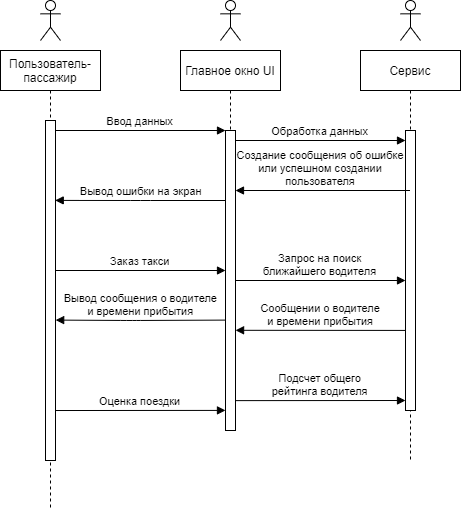

The diagram above was exported from draw.io. Its source (the exported page's mxGraphModel, read from the mxfile embedded in the PNG):
<mxGraphModel dx="1037" dy="877" grid="1" gridSize="10" guides="1" tooltips="1" connect="1" arrows="1" fold="1" page="1" pageScale="1" pageWidth="850" pageHeight="1100" math="0" shadow="0">
  <root>
    <mxCell id="0" />
    <mxCell id="1" parent="0" />
    <mxCell id="3nuBFxr9cyL0pnOWT2aG-1" value="Пользователь-&#10;пассажир" style="shape=umlLifeline;perimeter=lifelinePerimeter;container=1;collapsible=0;recursiveResize=0;rounded=0;shadow=0;strokeWidth=1;" parent="1" vertex="1">
      <mxGeometry x="120" y="80" width="100" height="460" as="geometry" />
    </mxCell>
    <mxCell id="3nuBFxr9cyL0pnOWT2aG-2" value="" style="points=[];perimeter=orthogonalPerimeter;rounded=0;shadow=0;strokeWidth=1;" parent="3nuBFxr9cyL0pnOWT2aG-1" vertex="1">
      <mxGeometry x="45" y="70" width="10" height="340" as="geometry" />
    </mxCell>
    <mxCell id="CjpqD70qQ3Xv2o_cG2mk-12" value="Заказ такси" style="verticalAlign=bottom;endArrow=block;entryX=0;entryY=0;shadow=0;strokeWidth=1;" edge="1" parent="3nuBFxr9cyL0pnOWT2aG-1">
      <mxGeometry relative="1" as="geometry">
        <mxPoint x="55" y="220.0000000000001" as="sourcePoint" />
        <mxPoint x="225" y="220.0000000000001" as="targetPoint" />
      </mxGeometry>
    </mxCell>
    <mxCell id="3nuBFxr9cyL0pnOWT2aG-5" value="Главное окно UI" style="shape=umlLifeline;perimeter=lifelinePerimeter;container=1;collapsible=0;recursiveResize=0;rounded=0;shadow=0;strokeWidth=1;" parent="1" vertex="1">
      <mxGeometry x="300" y="80" width="100" height="380" as="geometry" />
    </mxCell>
    <mxCell id="3nuBFxr9cyL0pnOWT2aG-6" value="" style="points=[];perimeter=orthogonalPerimeter;rounded=0;shadow=0;strokeWidth=1;" parent="3nuBFxr9cyL0pnOWT2aG-5" vertex="1">
      <mxGeometry x="45" y="80" width="10" height="300" as="geometry" />
    </mxCell>
    <mxCell id="3nuBFxr9cyL0pnOWT2aG-8" value="Ввод данных" style="verticalAlign=bottom;endArrow=block;entryX=0;entryY=0;shadow=0;strokeWidth=1;" parent="1" source="3nuBFxr9cyL0pnOWT2aG-2" target="3nuBFxr9cyL0pnOWT2aG-6" edge="1">
      <mxGeometry relative="1" as="geometry">
        <mxPoint x="275" y="160" as="sourcePoint" />
      </mxGeometry>
    </mxCell>
    <mxCell id="3nuBFxr9cyL0pnOWT2aG-9" value="Создание сообщения об ошибке &#10;или успешном создании &#10;пользователя" style="verticalAlign=bottom;endArrow=block;shadow=0;strokeWidth=1;entryX=0.973;entryY=0.235;entryDx=0;entryDy=0;entryPerimeter=0;labelBackgroundColor=none;" parent="1" source="3nuBFxr9cyL0pnOWT2aG-6" target="3nuBFxr9cyL0pnOWT2aG-2" edge="1">
      <mxGeometry x="-1" y="-96" relative="1" as="geometry">
        <mxPoint x="240" y="200" as="sourcePoint" />
        <mxPoint x="180" y="230" as="targetPoint" />
        <Array as="points">
          <mxPoint x="260" y="230" />
        </Array>
        <mxPoint x="95" y="86" as="offset" />
      </mxGeometry>
    </mxCell>
    <mxCell id="CjpqD70qQ3Xv2o_cG2mk-1" value="" style="shape=umlActor;verticalLabelPosition=bottom;verticalAlign=top;html=1;outlineConnect=0;" vertex="1" parent="1">
      <mxGeometry x="160" y="30" width="20" height="40" as="geometry" />
    </mxCell>
    <mxCell id="CjpqD70qQ3Xv2o_cG2mk-2" value="" style="shape=umlActor;verticalLabelPosition=bottom;verticalAlign=top;html=1;outlineConnect=0;" vertex="1" parent="1">
      <mxGeometry x="340" y="30" width="20" height="40" as="geometry" />
    </mxCell>
    <mxCell id="CjpqD70qQ3Xv2o_cG2mk-6" value="Сервис" style="shape=umlLifeline;perimeter=lifelinePerimeter;container=1;collapsible=0;recursiveResize=0;rounded=0;shadow=0;strokeWidth=1;" vertex="1" parent="1">
      <mxGeometry x="480" y="80" width="100" height="410" as="geometry" />
    </mxCell>
    <mxCell id="CjpqD70qQ3Xv2o_cG2mk-7" value="" style="points=[];perimeter=orthogonalPerimeter;rounded=0;shadow=0;strokeWidth=1;" vertex="1" parent="CjpqD70qQ3Xv2o_cG2mk-6">
      <mxGeometry x="45" y="80" width="10" height="280" as="geometry" />
    </mxCell>
    <mxCell id="CjpqD70qQ3Xv2o_cG2mk-11" value="Вывод ошибки на экран" style="verticalAlign=bottom;endArrow=block;entryX=1;entryY=0;shadow=0;strokeWidth=1;" edge="1" parent="CjpqD70qQ3Xv2o_cG2mk-6" source="CjpqD70qQ3Xv2o_cG2mk-6">
      <mxGeometry x="1" y="96" relative="1" as="geometry">
        <mxPoint x="40" y="140" as="sourcePoint" />
        <mxPoint x="-125" y="140" as="targetPoint" />
        <mxPoint x="-95" y="-86" as="offset" />
      </mxGeometry>
    </mxCell>
    <mxCell id="CjpqD70qQ3Xv2o_cG2mk-13" value="Запрос на поиск &#10;ближайшего водителя" style="verticalAlign=bottom;endArrow=block;entryX=0;entryY=0;shadow=0;strokeWidth=1;labelBackgroundColor=none;" edge="1" parent="CjpqD70qQ3Xv2o_cG2mk-6">
      <mxGeometry relative="1" as="geometry">
        <mxPoint x="-125" y="230.0000000000001" as="sourcePoint" />
        <mxPoint x="45" y="230.0000000000001" as="targetPoint" />
      </mxGeometry>
    </mxCell>
    <mxCell id="CjpqD70qQ3Xv2o_cG2mk-17" value="Подсчет общего &#10;рейтинга водителя" style="verticalAlign=bottom;endArrow=block;shadow=0;strokeWidth=1;exitX=1;exitY=0.853;exitDx=0;exitDy=0;exitPerimeter=0;entryX=-0.003;entryY=0.933;entryDx=0;entryDy=0;entryPerimeter=0;" edge="1" parent="CjpqD70qQ3Xv2o_cG2mk-6">
      <mxGeometry relative="1" as="geometry">
        <mxPoint x="-124.97000000000003" y="350.12" as="sourcePoint" />
        <mxPoint x="45" y="349.9999999999999" as="targetPoint" />
      </mxGeometry>
    </mxCell>
    <mxCell id="CjpqD70qQ3Xv2o_cG2mk-8" value="" style="shape=umlActor;verticalLabelPosition=bottom;verticalAlign=top;html=1;outlineConnect=0;" vertex="1" parent="1">
      <mxGeometry x="520" y="30" width="20" height="40" as="geometry" />
    </mxCell>
    <mxCell id="CjpqD70qQ3Xv2o_cG2mk-9" value="Обработка данных" style="verticalAlign=bottom;endArrow=block;entryX=0;entryY=0;shadow=0;strokeWidth=1;" edge="1" parent="1">
      <mxGeometry relative="1" as="geometry">
        <mxPoint x="355" y="170.0000000000001" as="sourcePoint" />
        <mxPoint x="525" y="170.0000000000001" as="targetPoint" />
      </mxGeometry>
    </mxCell>
    <mxCell id="CjpqD70qQ3Xv2o_cG2mk-14" value="Сообщении о водителе &#10;и времени прибытия" style="verticalAlign=bottom;endArrow=block;shadow=0;strokeWidth=1;labelBackgroundColor=none;entryX=1.007;entryY=0.666;entryDx=0;entryDy=0;entryPerimeter=0;exitX=-0.021;exitY=0.714;exitDx=0;exitDy=0;exitPerimeter=0;" edge="1" parent="1" source="CjpqD70qQ3Xv2o_cG2mk-7" target="3nuBFxr9cyL0pnOWT2aG-6">
      <mxGeometry x="0.0008" relative="1" as="geometry">
        <mxPoint x="520" y="360" as="sourcePoint" />
        <mxPoint x="360" y="360" as="targetPoint" />
        <mxPoint as="offset" />
      </mxGeometry>
    </mxCell>
    <mxCell id="CjpqD70qQ3Xv2o_cG2mk-15" value="Вывод сообщения о водителе &#10;и времени прибытия" style="verticalAlign=bottom;endArrow=block;shadow=0;strokeWidth=1;labelBackgroundColor=none;entryX=1.018;entryY=0.587;entryDx=0;entryDy=0;entryPerimeter=0;exitX=-0.01;exitY=0.632;exitDx=0;exitDy=0;exitPerimeter=0;" edge="1" parent="1" source="3nuBFxr9cyL0pnOWT2aG-6" target="3nuBFxr9cyL0pnOWT2aG-2">
      <mxGeometry x="0.0008" relative="1" as="geometry">
        <mxPoint x="340" y="350" as="sourcePoint" />
        <mxPoint x="180" y="350" as="targetPoint" />
        <mxPoint as="offset" />
        <Array as="points">
          <mxPoint x="250" y="350" />
        </Array>
      </mxGeometry>
    </mxCell>
    <mxCell id="CjpqD70qQ3Xv2o_cG2mk-16" value="Оценка поездки" style="verticalAlign=bottom;endArrow=block;shadow=0;strokeWidth=1;exitX=1;exitY=0.853;exitDx=0;exitDy=0;exitPerimeter=0;entryX=-0.003;entryY=0.933;entryDx=0;entryDy=0;entryPerimeter=0;" edge="1" parent="1" source="3nuBFxr9cyL0pnOWT2aG-2" target="3nuBFxr9cyL0pnOWT2aG-6">
      <mxGeometry relative="1" as="geometry">
        <mxPoint x="180" y="440.0000000000001" as="sourcePoint" />
        <mxPoint x="340" y="440" as="targetPoint" />
      </mxGeometry>
    </mxCell>
  </root>
</mxGraphModel>